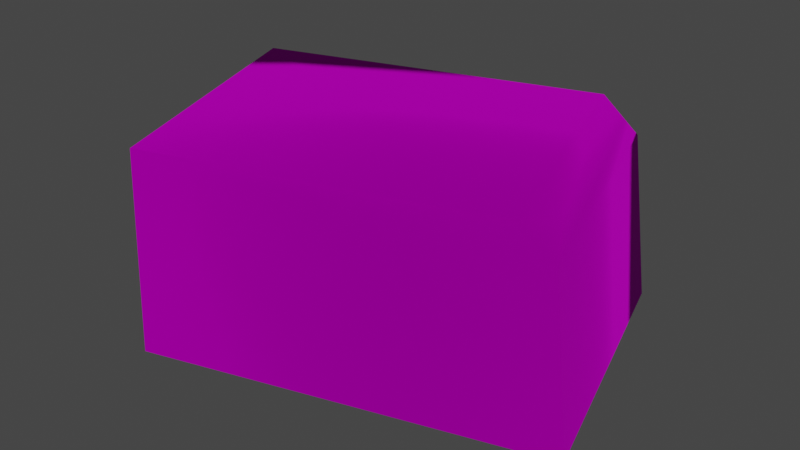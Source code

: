 # Source: brick_loose.blend  (saved by Blender 3.4.6; exported with 4.5.12 LTS)
import bpy
from mathutils import Matrix  # noqa: F401  (used for matrix-valued properties, if any)

bpy.ops.wm.read_factory_settings(use_empty=True)
scene = bpy.context.scene
scene.name = 'Scene'

# ---- collections
col_collection = bpy.data.collections.new('Collection'); scene.collection.children.link(col_collection)

# ---- images (referenced by path relative to the original .blend; pixels are not part of the script)
import os
ASSET_DIR = os.environ.get("B2B_ASSET_DIR", "")  # directory of the original .blend (textures are referenced by path, not embedded)
HERE = os.path.dirname(os.path.abspath(__file__))  # packed textures are extracted next to this script under _unpacked/

def load_image(name, relpath, width, height, colorspace="sRGB"):
    """Load a texture the original file referenced (path relative to the .blend, or extracted next to this script)."""
    p = next((c for c in (os.path.join(HERE, relpath), os.path.join(ASSET_DIR, relpath)) if relpath and os.path.exists(c)), "")
    if p:
        img = bpy.data.images.load(p, check_existing=True)
        img.name = name
    else:  # same state as the original file: an image datablock whose file is absent (Cycles renders it pink)
        img = bpy.data.images.new(name, width, height)
        img.source = "FILE"
        img.filepath = "//" + (relpath or name)
    img.colorspace_settings.name = colorspace
    return img
img_bricks_catacomb01_png = load_image('bricks_catacomb01.png', 'bricks_catacomb01.png', 1024, 1024, 'sRGB')

# ---- materials (node trees are filled in below, after node groups)
mat_dummymtl_rsrc_world_prop_catacomb_rubble_brick_loose01_mesh_0 = bpy.data.materials.new('dummymtl-rsrc.world.prop.catacomb.rubble.brick_loose01-Mesh[0]')
mat_dummymtl_rsrc_world_prop_catacomb_rubble_brick_loose01_mesh_0.use_backface_culling = True
mat_dummymtl_rsrc_world_prop_catacomb_rubble_brick_loose01_mesh_0.use_transparent_shadow = False

# ---- material node trees
mat_dummymtl_rsrc_world_prop_catacomb_rubble_brick_loose01_mesh_0.use_nodes = True; mat_dummymtl_rsrc_world_prop_catacomb_rubble_brick_loose01_mesh_0.node_tree.nodes.clear()
_N = mat_dummymtl_rsrc_world_prop_catacomb_rubble_brick_loose01_mesh_0.node_tree.nodes; _L = mat_dummymtl_rsrc_world_prop_catacomb_rubble_brick_loose01_mesh_0.node_tree.links
n0 = _N.new('ShaderNodeBsdfPrincipled'); n0.name = 'Principled BSDF'; n0.location = (10, 300)
n0.distribution = 'GGX'
n0.subsurface_method = 'RANDOM_WALK_SKIN'
n0.inputs[1].default_value = 1.0
n0.inputs[2].default_value = 1.0
n0.inputs[27].default_value = (0.0, 0.0, 0.0, 1.0)
n0.inputs[28].default_value = 1.0
n1 = _N.new('ShaderNodeOutputMaterial'); n1.name = 'Material Output'; n1.location = (320, 270)
n2 = _N.new('ShaderNodeTexImage'); n2.name = 'Image Texture'; n2.location = (-292, 207)
n2.image = img_bricks_catacomb01_png
_L.new(n0.outputs[0], n1.inputs[0])
_L.new(n2.outputs[0], n0.inputs[0])
n1.is_active_output = True

# ---- world
world_world = bpy.data.worlds.new('World'); scene.world = world_world
world_world.use_nodes = True; world_world.node_tree.nodes.clear()
_N = world_world.node_tree.nodes; _L = world_world.node_tree.links
n0 = _N.new('ShaderNodeOutputWorld'); n0.name = 'World Output'; n0.location = (300, 300)
n1 = _N.new('ShaderNodeBackground'); n1.name = 'Background'; n1.location = (10, 300)
n1.inputs[0].default_value = (0.05088, 0.05088, 0.05088, 1.0)
_L.new(n1.outputs[0], n0.inputs[0])
n0.is_active_output = True
world_world.color = (0.05088, 0.05088, 0.05088)
world_world.use_sun_shadow = False
world_world.sun_shadow_jitter_overblur = 0.0

# ---- meshes
me_rsrc_world_prop_catacomb_rubble_brick_loose01_mesh_0 = bpy.data.meshes.new('rsrc.world.prop.catacomb.rubble.brick_loose01-Mesh[0]')
me_rsrc_world_prop_catacomb_rubble_brick_loose01_mesh_0.from_pydata([(0.0519, 0.06444, 0.2321), (0.03196, -0.1638, 0.2245), (0.01381, -0.2044, 0.2616), (-0.09433, -0.2293, 0.5144), (-0.05319, -0.1841, 0.529), (-0.5493, 0.04634, 0.4188), (-0.04007, 0.04248, 0.5609), (-0.4574, 0.06829, 0.08994), (-0.4391, -0.2057, 0.08994), (-0.009177, -0.2089, 0.21), (-0.5243, -0.226, 0.3944), (-0.04812, -0.2192, 0.4831)], [], [(5, 7, 8), (8, 10, 5), (0, 6, 4), (4, 1, 0), (4, 11, 1), (11, 2, 1), (10, 3, 4), (4, 5, 10), (5, 4, 6), (0, 1, 7), (8, 7, 1), (1, 9, 8), (10, 8, 9), (9, 1, 2), (9, 3, 10), (9, 2, 3), (2, 11, 3), (11, 4, 3)])
me_rsrc_world_prop_catacomb_rubble_brick_loose01_mesh_0.polygons.foreach_set('use_smooth', [True] * 18)
_uv = me_rsrc_world_prop_catacomb_rubble_brick_loose01_mesh_0.uv_layers.new(name='UVMap')
_uv.uv.foreach_set('vector', [1.0, 0.5, 1.0, 1.0, 0.5, 1.0, 0.5, 1.0, 0.5, 0.5, 1.0, 0.5, 0.0, 0.0, 0.5, 0.0, 0.5, 0.4167, 0.5, 0.4167, 0.0, 0.4167, 0.0, 0.0, 0.5, 0.4167, 0.4318, 0.5, 0.0, 0.4167, 0.4318, 0.5, 0.06818, 0.5, 0.0, 0.4167, 0.5, 1.0, 0.5, 0.5441, 0.5833, 0.5, 0.5833, 0.5, 1.0, 1.0, 0.5, 1.0, 1.0, 1.0, 0.5833, 0.5, 1.0, 0.5, 0.5, 0.0, 0.5, 0.4167, 0.0, 0.0, 0.0, 0.5, 0.0, 0.0, 0.5, 0.4167, 0.5, 0.4167, 0.4559, 0.5, 0.0, 0.5, 0.0, 1.0, 0.0, 0.5, 0.4559, 0.5, 0.4559, 0.5, 0.5, 0.4167, 0.5, 0.5682, 0.4559, 0.5, 0.4559, 1.0, 0.0, 1.0, 0.4559, 0.5, 0.5, 0.5682, 0.4559, 1.0, 0.5, 0.5682, 0.5, 0.9318, 0.4559, 1.0, 0.5, 0.9318, 0.5546, 1.0, 0.4559, 1.0])
me_rsrc_world_prop_catacomb_rubble_brick_loose01_mesh_0.materials.append(mat_dummymtl_rsrc_world_prop_catacomb_rubble_brick_loose01_mesh_0)
me_rsrc_world_prop_catacomb_rubble_brick_loose01_mesh_0.update()
me_rsrc_world_prop_catacomb_rubble_brick_loose01_mesh_0.normals_split_custom_set([tuple(v) for v in zip(*[iter([-0.8701, -0.1246, 0.4769, -0.4937, -0.03472, -0.8689, -0.3763, -0.5661, -0.7334, -0.3763, -0.5661, -0.7334, -0.6813, -0.6389, 0.3572, -0.8701, -0.1246, 0.4769, 0.8722, -0.05996, -0.4855, 0.4973, -0.1494, 0.8546, 0.4928, -0.2759, 0.8252, 0.4928, -0.2759, 0.8252, 0.8574, -0.1889, -0.4787, 0.8722, -0.05996, -0.4855, 0.4928, -0.2759, 0.8252, 0.6657, -0.7059, 0.242, 0.8574, -0.1889, -0.4787, 0.6657, -0.7059, 0.242, 0.7189, -0.6932, 0.05185, 0.8574, -0.1889, -0.4787, -0.6813, -0.6389, 0.3572, 0.01477, -0.7509, 0.6603, 0.4928, -0.2759, 0.8252, 0.4928, -0.2759, 0.8252, -0.8701, -0.1246, 0.4769, -0.6813, -0.6389, 0.3572, -0.8701, -0.1246, 0.4769, 0.4928, -0.2759, 0.8252, 0.4973, -0.1494, 0.8546, 0.8722, -0.05996, -0.4855, 0.8574, -0.1889, -0.4787, -0.4937, -0.03472, -0.8689, -0.3763, -0.5661, -0.7334, -0.4937, -0.03472, -0.8689, 0.8574, -0.1889, -0.4787, 0.8574, -0.1889, -0.4787, 0.3796, -0.6638, -0.6444, -0.3763, -0.5661, -0.7334, -0.6813, -0.6389, 0.3572, -0.3763, -0.5661, -0.7334, 0.3796, -0.6638, -0.6444, 0.3796, -0.6638, -0.6444, 0.8574, -0.1889, -0.4787, 0.7189, -0.6932, 0.05185, 0.3796, -0.6638, -0.6444, 0.01477, -0.7509, 0.6603, -0.6813, -0.6389, 0.3572, 0.3796, -0.6638, -0.6444, 0.7189, -0.6932, 0.05185, 0.01477, -0.7509, 0.6603, 0.7189, -0.6932, 0.05185, 0.6657, -0.7059, 0.242, 0.01477, -0.7509, 0.6603, 0.6657, -0.7059, 0.242, 0.4928, -0.2759, 0.8252, 0.01477, -0.7509, 0.6603])] * 3)])

# ---- objects
ob_rubble_brick_loose01_mesh_0 = bpy.data.objects.new('rubble.brick_loose01-Mesh[0]', me_rsrc_world_prop_catacomb_rubble_brick_loose01_mesh_0)

# ---- transforms, parenting, visibility, modifiers, constraints
ob_rubble_brick_loose01_mesh_0.location = (0.0, 0.0, 0.0)
ob_rubble_brick_loose01_mesh_0.rotation_mode = 'QUATERNION'
ob_rubble_brick_loose01_mesh_0.rotation_quaternion = (0.7071, -0.7071, -1.57e-16, -9.358e-24)

# ---- collection membership
scene.collection.objects.link(ob_rubble_brick_loose01_mesh_0)

# ---- scene / render settings (as saved in the file)
scene.frame_start = 1; scene.frame_end = 250; scene.frame_set(1)
scene.render.engine = 'BLENDER_EEVEE_NEXT'
scene.cycles.sampling_pattern = 'TABULATED_SOBOL'
scene.cycles.use_light_tree = False
scene.view_settings.view_transform = 'Filmic'
bpy.context.view_layer.update()

# ---- added for rendering (the .blend has no active camera and no usable light): camera, sun
cam_auto = bpy.data.cameras.new('AutoCamera')
cam_auto.lens = 50.0
cam_auto.sensor_width = 36.0
cam_auto.clip_end = 1000.0
ob_auto_camera = bpy.data.objects.new('AutoCamera', cam_auto)
scene.collection.objects.link(ob_auto_camera)
ob_auto_camera.location = (0.509664, -0.584632, 0.687203)
ob_auto_camera.rotation_euler = (1.09748, -7.21219e-08, 0.694738)
scene.camera = ob_auto_camera
light_auto_sun = bpy.data.lights.new('AutoSun', 'SUN')
light_auto_sun.energy = 3.0
light_auto_sun.angle = 0.0523599
ob_auto_sun = bpy.data.objects.new('AutoSun', light_auto_sun)
scene.collection.objects.link(ob_auto_sun)
ob_auto_sun.rotation_euler = (0.872665, 0.174533, 0.523599)
bpy.context.view_layer.update()
